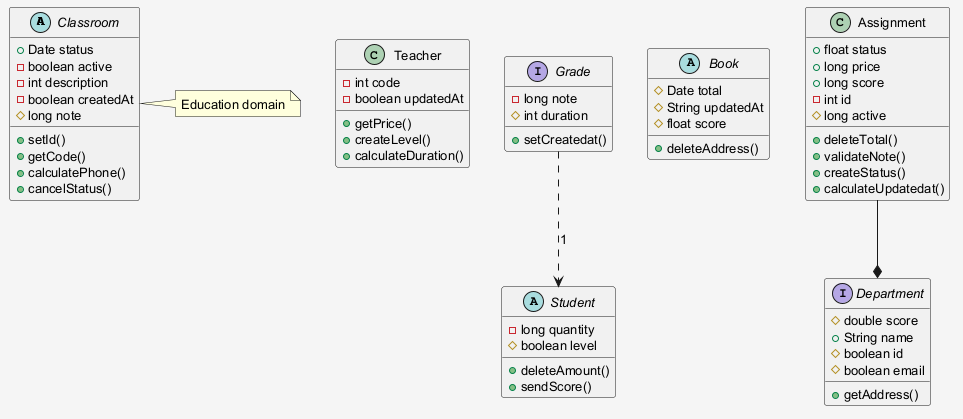

The diagram above was rendered by PlantUML. Its source (embedded in the PNG):
@startuml
skinparam shadowing false
skinparam backgroundColor #F5F5F5
skinparam defaultFontSize 13
abstract class Classroom {
  +Date status
  -boolean active
  -int description
  -boolean createdAt
  #long note
  +setId()
  +getCode()
  +calculatePhone()
  +cancelStatus()
}
class Teacher {
  -int code
  -boolean updatedAt
  +getPrice()
  +createLevel()
  +calculateDuration()
}
interface Grade {
  -long note
  #int duration
  +setCreatedat()
}
abstract class Book {
  #Date total
  #String updatedAt
  #float score
  +deleteAddress()
}
abstract class Student {
  -long quantity
  #boolean level
  +deleteAmount()
  +sendScore()
}
interface Department {
  #double score
  +String name
  #boolean id
  #boolean email
  +getAddress()
}
class Assignment {
  +float status
  +long price
  +long score
  -int id
  #long active
  +deleteTotal()
  +validateNote()
  +createStatus()
  +calculateUpdatedat()
}
Grade ..> Student : "1"
Assignment --* Department
note right of Classroom : Education domain
@enduml